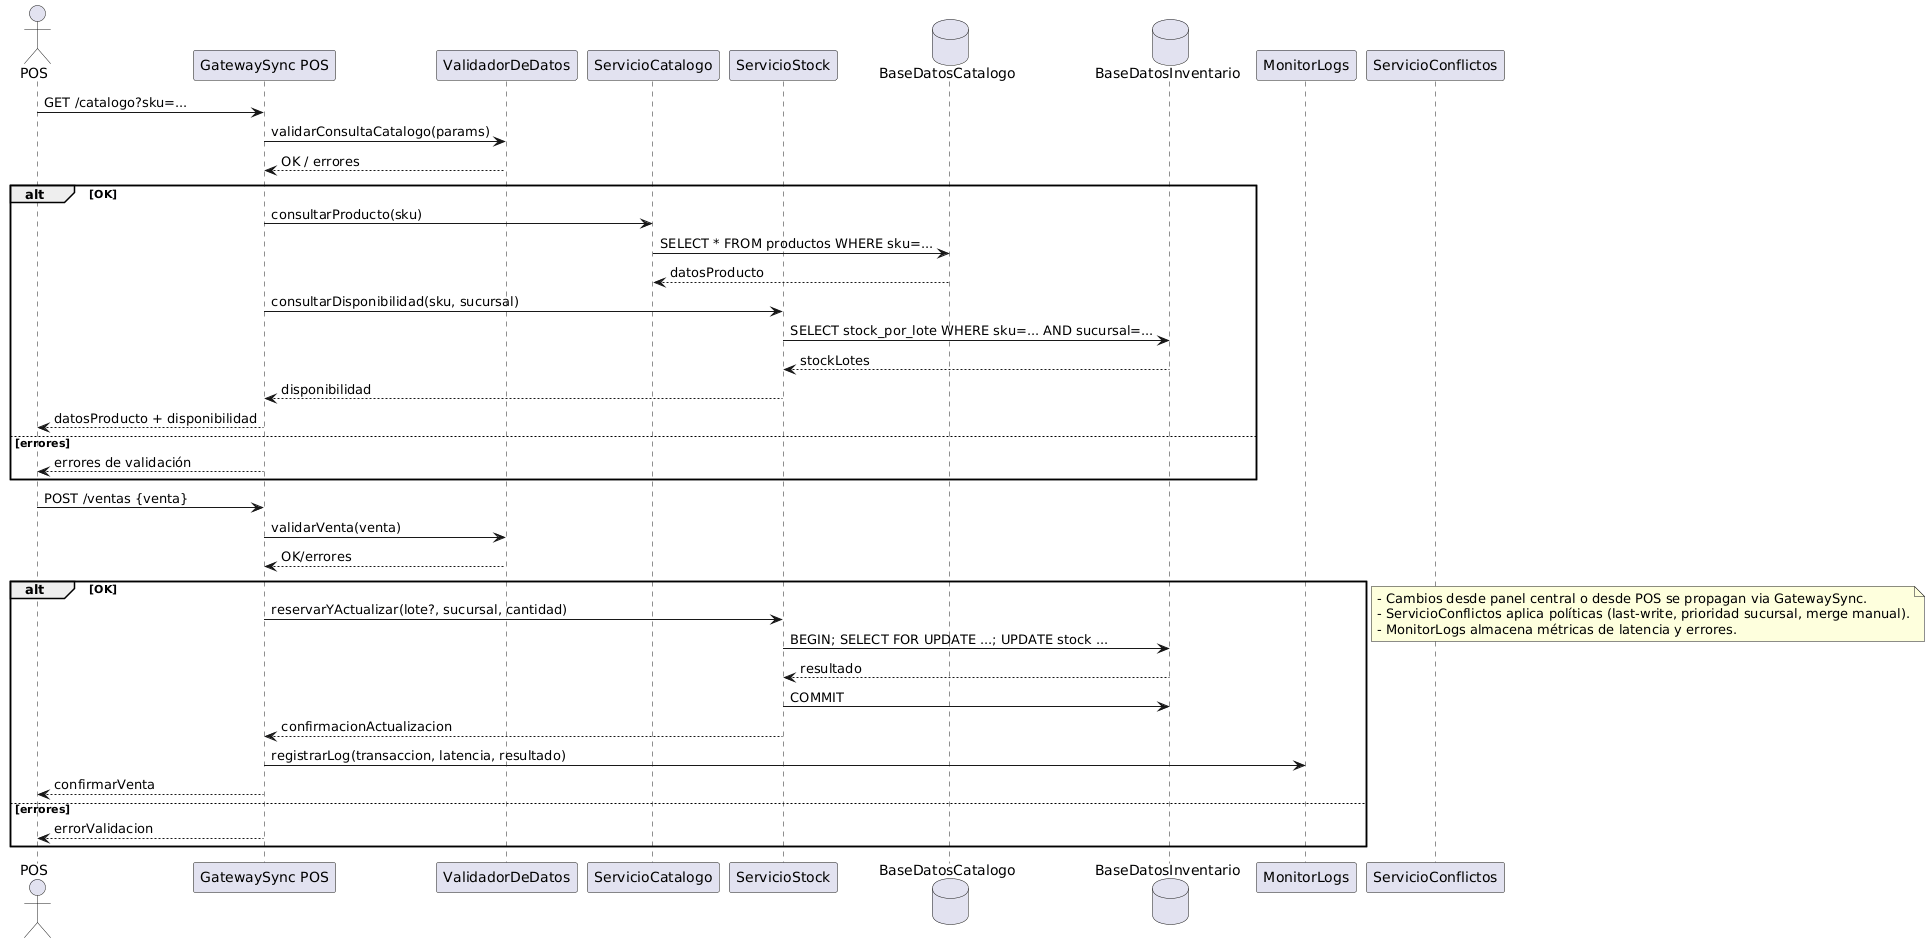

The diagram above was rendered by PlantUML. Its source (embedded in the PNG):
@startuml
actor "POS" as POS
participant "GatewaySync POS" as Gateway
participant "ValidadorDeDatos" as Validador
participant "ServicioCatalogo" as Catalogo
participant "ServicioStock" as Stock
database "BaseDatosCatalogo" as BD_Catalogo
database "BaseDatosInventario" as BD_Inv
participant "MonitorLogs" as Monitor
participant "ServicioConflictos" as Conflictos

POS -> Gateway: GET /catalogo?sku=...
Gateway -> Validador: validarConsultaCatalogo(params)
Validador --> Gateway: OK / errores
alt OK
  Gateway -> Catalogo: consultarProducto(sku)
  Catalogo -> BD_Catalogo: SELECT * FROM productos WHERE sku=...
  BD_Catalogo --> Catalogo: datosProducto
  Gateway -> Stock: consultarDisponibilidad(sku, sucursal)
  Stock -> BD_Inv: SELECT stock_por_lote WHERE sku=... AND sucursal=...
  BD_Inv --> Stock: stockLotes
  Stock --> Gateway: disponibilidad
  Gateway --> POS: datosProducto + disponibilidad
else errores
  Gateway --> POS: errores de validación
end

' --- Venta que actualiza stock ---
POS -> Gateway: POST /ventas {venta}
Gateway -> Validador: validarVenta(venta)
Validador --> Gateway: OK/errores
alt OK
  Gateway -> Stock: reservarYActualizar(lote?, sucursal, cantidad)
  Stock -> BD_Inv: BEGIN; SELECT FOR UPDATE ...; UPDATE stock ...
  BD_Inv --> Stock: resultado
  Stock -> BD_Inv: COMMIT
  Stock --> Gateway: confirmacionActualizacion
  Gateway -> Monitor: registrarLog(transaccion, latencia, resultado)
  Gateway --> POS: confirmarVenta
else errores
  Gateway --> POS: errorValidacion
end

' --- Sincronización bidireccional y conflictos ---
note right
  - Cambios desde panel central o desde POS se propagan via GatewaySync.
  - ServicioConflictos aplica políticas (last-write, prioridad sucursal, merge manual).
  - MonitorLogs almacena métricas de latencia y errores.
end note
@enduml